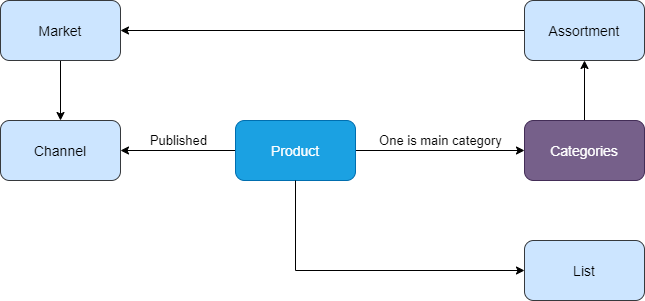

The diagram above was exported from draw.io. Its source (the exported page's mxGraphModel, read from the mxfile embedded in the PNG):
<mxGraphModel dx="1086" dy="966" grid="1" gridSize="10" guides="1" tooltips="1" connect="1" arrows="1" fold="1" page="1" pageScale="1" pageWidth="850" pageHeight="1100" math="0" shadow="0">
  <root>
    <mxCell id="0" />
    <mxCell id="1" parent="0" />
    <mxCell id="Uax8cElmMIQU7pg6JKjE-3" value="" style="edgeStyle=orthogonalEdgeStyle;rounded=0;orthogonalLoop=1;jettySize=auto;html=1;" parent="1" source="Uax8cElmMIQU7pg6JKjE-1" target="Uax8cElmMIQU7pg6JKjE-2" edge="1">
      <mxGeometry relative="1" as="geometry" />
    </mxCell>
    <mxCell id="Uax8cElmMIQU7pg6JKjE-1" value="Market" style="rounded=1;whiteSpace=wrap;html=1;fillColor=#cce5ff;strokeColor=#36393d;glass=0;shadow=0;fontSize=14;" parent="1" vertex="1">
      <mxGeometry x="103" y="50" width="120" height="60" as="geometry" />
    </mxCell>
    <mxCell id="Uax8cElmMIQU7pg6JKjE-7" value="Published" style="edgeStyle=orthogonalEdgeStyle;rounded=0;orthogonalLoop=1;jettySize=auto;html=1;fontSize=13;verticalAlign=bottom;startArrow=classic;startFill=1;endArrow=none;endFill=0;" parent="1" source="Uax8cElmMIQU7pg6JKjE-2" target="Uax8cElmMIQU7pg6JKjE-6" edge="1">
      <mxGeometry relative="1" as="geometry" />
    </mxCell>
    <mxCell id="Uax8cElmMIQU7pg6JKjE-2" value="Channel" style="whiteSpace=wrap;html=1;rounded=1;strokeColor=#36393d;fillColor=#cce5ff;fontSize=14;" parent="1" vertex="1">
      <mxGeometry x="103" y="170" width="120" height="60" as="geometry" />
    </mxCell>
    <mxCell id="QhKgMIFt84qRafnZ8EE9-2" value="" style="edgeStyle=orthogonalEdgeStyle;rounded=0;orthogonalLoop=1;jettySize=auto;html=1;entryX=1;entryY=0.5;entryDx=0;entryDy=0;" edge="1" parent="1" source="Uax8cElmMIQU7pg6JKjE-4" target="Uax8cElmMIQU7pg6JKjE-1">
      <mxGeometry relative="1" as="geometry">
        <mxPoint x="393" y="100" as="targetPoint" />
      </mxGeometry>
    </mxCell>
    <mxCell id="Uax8cElmMIQU7pg6JKjE-4" value="Assortment" style="rounded=1;whiteSpace=wrap;html=1;fillColor=#cce5ff;strokeColor=#36393d;fontSize=14;" parent="1" vertex="1">
      <mxGeometry x="627" y="50" width="120" height="60" as="geometry" />
    </mxCell>
    <mxCell id="QhKgMIFt84qRafnZ8EE9-8" value="One is main category" style="edgeStyle=orthogonalEdgeStyle;rounded=0;orthogonalLoop=1;jettySize=auto;html=1;entryX=0;entryY=0.5;entryDx=0;entryDy=0;fontSize=13;spacingTop=0;spacing=2;verticalAlign=bottom;" edge="1" parent="1" source="Uax8cElmMIQU7pg6JKjE-6" target="Uax8cElmMIQU7pg6JKjE-8">
      <mxGeometry relative="1" as="geometry">
        <mxPoint x="538" y="240" as="targetPoint" />
      </mxGeometry>
    </mxCell>
    <mxCell id="Uax8cElmMIQU7pg6JKjE-6" value="Product" style="whiteSpace=wrap;html=1;rounded=1;strokeColor=#006EAF;fillColor=#1ba1e2;fontColor=#ffffff;fontSize=14;" parent="1" vertex="1">
      <mxGeometry x="338" y="170" width="120" height="60" as="geometry" />
    </mxCell>
    <mxCell id="QhKgMIFt84qRafnZ8EE9-4" value="" style="edgeStyle=orthogonalEdgeStyle;rounded=0;orthogonalLoop=1;jettySize=auto;html=1;entryX=0.5;entryY=1;entryDx=0;entryDy=0;" edge="1" parent="1" source="Uax8cElmMIQU7pg6JKjE-8" target="Uax8cElmMIQU7pg6JKjE-4">
      <mxGeometry relative="1" as="geometry">
        <mxPoint x="643" y="100" as="targetPoint" />
      </mxGeometry>
    </mxCell>
    <mxCell id="QhKgMIFt84qRafnZ8EE9-6" value="" style="edgeStyle=orthogonalEdgeStyle;rounded=0;orthogonalLoop=1;jettySize=auto;html=1;exitX=0.5;exitY=1;exitDx=0;exitDy=0;entryX=0;entryY=0.5;entryDx=0;entryDy=0;" edge="1" parent="1" source="Uax8cElmMIQU7pg6JKjE-6" target="QhKgMIFt84qRafnZ8EE9-5">
      <mxGeometry relative="1" as="geometry" />
    </mxCell>
    <mxCell id="Uax8cElmMIQU7pg6JKjE-8" value="Categories" style="rounded=1;whiteSpace=wrap;html=1;fillColor=#76608a;strokeColor=#432D57;fontSize=14;fontColor=#ffffff;" parent="1" vertex="1">
      <mxGeometry x="627" y="170" width="120" height="60" as="geometry" />
    </mxCell>
    <mxCell id="QhKgMIFt84qRafnZ8EE9-5" value="List" style="whiteSpace=wrap;html=1;rounded=1;strokeColor=#36393d;fillColor=#cce5ff;fontSize=14;" vertex="1" parent="1">
      <mxGeometry x="627" y="290" width="120" height="60" as="geometry" />
    </mxCell>
  </root>
</mxGraphModel>